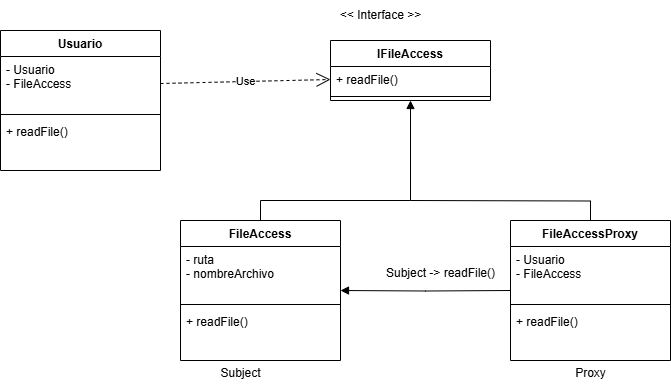

The diagram above was exported from draw.io. Its source (the exported page's mxGraphModel, read from the mxfile embedded in the PNG):
<mxGraphModel dx="1894" dy="499" grid="1" gridSize="10" guides="1" tooltips="1" connect="1" arrows="1" fold="1" page="1" pageScale="1" pageWidth="827" pageHeight="1169" math="0" shadow="0">
  <root>
    <mxCell id="0" />
    <mxCell id="1" parent="0" />
    <mxCell id="kFZbQzNnJq7PCkGxt-Cu-1" value="IFileAccess" style="swimlane;fontStyle=1;align=center;verticalAlign=top;childLayout=stackLayout;horizontal=1;startSize=26;horizontalStack=0;resizeParent=1;resizeParentMax=0;resizeLast=0;collapsible=1;marginBottom=0;whiteSpace=wrap;html=1;" vertex="1" parent="1">
      <mxGeometry x="70" y="120" width="160" height="60" as="geometry" />
    </mxCell>
    <mxCell id="kFZbQzNnJq7PCkGxt-Cu-2" value="+ readFile()" style="text;strokeColor=none;fillColor=none;align=left;verticalAlign=top;spacingLeft=4;spacingRight=4;overflow=hidden;rotatable=0;points=[[0,0.5],[1,0.5]];portConstraint=eastwest;whiteSpace=wrap;html=1;" vertex="1" parent="kFZbQzNnJq7PCkGxt-Cu-1">
      <mxGeometry y="26" width="160" height="26" as="geometry" />
    </mxCell>
    <mxCell id="kFZbQzNnJq7PCkGxt-Cu-3" value="" style="line;strokeWidth=1;fillColor=none;align=left;verticalAlign=middle;spacingTop=-1;spacingLeft=3;spacingRight=3;rotatable=0;labelPosition=right;points=[];portConstraint=eastwest;strokeColor=inherit;" vertex="1" parent="kFZbQzNnJq7PCkGxt-Cu-1">
      <mxGeometry y="52" width="160" height="8" as="geometry" />
    </mxCell>
    <mxCell id="kFZbQzNnJq7PCkGxt-Cu-13" value="FileAccess" style="swimlane;fontStyle=1;align=center;verticalAlign=top;childLayout=stackLayout;horizontal=1;startSize=26;horizontalStack=0;resizeParent=1;resizeParentMax=0;resizeLast=0;collapsible=1;marginBottom=0;whiteSpace=wrap;html=1;" vertex="1" parent="1">
      <mxGeometry x="-80" y="300" width="160" height="140" as="geometry" />
    </mxCell>
    <mxCell id="kFZbQzNnJq7PCkGxt-Cu-14" value="- ruta&lt;div&gt;- nombreArchivo&lt;/div&gt;" style="text;strokeColor=none;fillColor=none;align=left;verticalAlign=top;spacingLeft=4;spacingRight=4;overflow=hidden;rotatable=0;points=[[0,0.5],[1,0.5]];portConstraint=eastwest;whiteSpace=wrap;html=1;" vertex="1" parent="kFZbQzNnJq7PCkGxt-Cu-13">
      <mxGeometry y="26" width="160" height="54" as="geometry" />
    </mxCell>
    <mxCell id="kFZbQzNnJq7PCkGxt-Cu-15" value="" style="line;strokeWidth=1;fillColor=none;align=left;verticalAlign=middle;spacingTop=-1;spacingLeft=3;spacingRight=3;rotatable=0;labelPosition=right;points=[];portConstraint=eastwest;strokeColor=inherit;" vertex="1" parent="kFZbQzNnJq7PCkGxt-Cu-13">
      <mxGeometry y="80" width="160" height="8" as="geometry" />
    </mxCell>
    <mxCell id="kFZbQzNnJq7PCkGxt-Cu-16" value="+ readFile()" style="text;strokeColor=none;fillColor=none;align=left;verticalAlign=top;spacingLeft=4;spacingRight=4;overflow=hidden;rotatable=0;points=[[0,0.5],[1,0.5]];portConstraint=eastwest;whiteSpace=wrap;html=1;" vertex="1" parent="kFZbQzNnJq7PCkGxt-Cu-13">
      <mxGeometry y="88" width="160" height="52" as="geometry" />
    </mxCell>
    <mxCell id="kFZbQzNnJq7PCkGxt-Cu-17" value="&amp;lt;&amp;lt; Interface &amp;gt;&amp;gt;" style="text;html=1;align=center;verticalAlign=middle;resizable=0;points=[];autosize=1;strokeColor=none;fillColor=none;" vertex="1" parent="1">
      <mxGeometry x="70" y="80" width="100" height="30" as="geometry" />
    </mxCell>
    <mxCell id="kFZbQzNnJq7PCkGxt-Cu-18" value="FileAccessProxy" style="swimlane;fontStyle=1;align=center;verticalAlign=top;childLayout=stackLayout;horizontal=1;startSize=26;horizontalStack=0;resizeParent=1;resizeParentMax=0;resizeLast=0;collapsible=1;marginBottom=0;whiteSpace=wrap;html=1;" vertex="1" parent="1">
      <mxGeometry x="250" y="300" width="160" height="140" as="geometry" />
    </mxCell>
    <mxCell id="kFZbQzNnJq7PCkGxt-Cu-19" value="- Usuario&lt;div&gt;- FileAccess&lt;/div&gt;" style="text;strokeColor=none;fillColor=none;align=left;verticalAlign=top;spacingLeft=4;spacingRight=4;overflow=hidden;rotatable=0;points=[[0,0.5],[1,0.5]];portConstraint=eastwest;whiteSpace=wrap;html=1;" vertex="1" parent="kFZbQzNnJq7PCkGxt-Cu-18">
      <mxGeometry y="26" width="160" height="54" as="geometry" />
    </mxCell>
    <mxCell id="kFZbQzNnJq7PCkGxt-Cu-20" value="" style="line;strokeWidth=1;fillColor=none;align=left;verticalAlign=middle;spacingTop=-1;spacingLeft=3;spacingRight=3;rotatable=0;labelPosition=right;points=[];portConstraint=eastwest;strokeColor=inherit;" vertex="1" parent="kFZbQzNnJq7PCkGxt-Cu-18">
      <mxGeometry y="80" width="160" height="8" as="geometry" />
    </mxCell>
    <mxCell id="kFZbQzNnJq7PCkGxt-Cu-21" value="+ readFile()" style="text;strokeColor=none;fillColor=none;align=left;verticalAlign=top;spacingLeft=4;spacingRight=4;overflow=hidden;rotatable=0;points=[[0,0.5],[1,0.5]];portConstraint=eastwest;whiteSpace=wrap;html=1;" vertex="1" parent="kFZbQzNnJq7PCkGxt-Cu-18">
      <mxGeometry y="88" width="160" height="52" as="geometry" />
    </mxCell>
    <mxCell id="kFZbQzNnJq7PCkGxt-Cu-22" value="Usuario" style="swimlane;fontStyle=1;align=center;verticalAlign=top;childLayout=stackLayout;horizontal=1;startSize=26;horizontalStack=0;resizeParent=1;resizeParentMax=0;resizeLast=0;collapsible=1;marginBottom=0;whiteSpace=wrap;html=1;" vertex="1" parent="1">
      <mxGeometry x="-260" y="110" width="160" height="140" as="geometry" />
    </mxCell>
    <mxCell id="kFZbQzNnJq7PCkGxt-Cu-23" value="- Usuario&lt;div&gt;- FileAccess&lt;/div&gt;" style="text;strokeColor=none;fillColor=none;align=left;verticalAlign=top;spacingLeft=4;spacingRight=4;overflow=hidden;rotatable=0;points=[[0,0.5],[1,0.5]];portConstraint=eastwest;whiteSpace=wrap;html=1;" vertex="1" parent="kFZbQzNnJq7PCkGxt-Cu-22">
      <mxGeometry y="26" width="160" height="54" as="geometry" />
    </mxCell>
    <mxCell id="kFZbQzNnJq7PCkGxt-Cu-24" value="" style="line;strokeWidth=1;fillColor=none;align=left;verticalAlign=middle;spacingTop=-1;spacingLeft=3;spacingRight=3;rotatable=0;labelPosition=right;points=[];portConstraint=eastwest;strokeColor=inherit;" vertex="1" parent="kFZbQzNnJq7PCkGxt-Cu-22">
      <mxGeometry y="80" width="160" height="8" as="geometry" />
    </mxCell>
    <mxCell id="kFZbQzNnJq7PCkGxt-Cu-25" value="+ readFile()" style="text;strokeColor=none;fillColor=none;align=left;verticalAlign=top;spacingLeft=4;spacingRight=4;overflow=hidden;rotatable=0;points=[[0,0.5],[1,0.5]];portConstraint=eastwest;whiteSpace=wrap;html=1;" vertex="1" parent="kFZbQzNnJq7PCkGxt-Cu-22">
      <mxGeometry y="88" width="160" height="52" as="geometry" />
    </mxCell>
    <mxCell id="kFZbQzNnJq7PCkGxt-Cu-26" value="Use" style="endArrow=open;endSize=12;dashed=1;html=1;rounded=0;exitX=1;exitY=0.5;exitDx=0;exitDy=0;entryX=0;entryY=0.5;entryDx=0;entryDy=0;" edge="1" parent="1" source="kFZbQzNnJq7PCkGxt-Cu-23" target="kFZbQzNnJq7PCkGxt-Cu-2">
      <mxGeometry width="160" relative="1" as="geometry">
        <mxPoint x="-90" y="160" as="sourcePoint" />
        <mxPoint x="40" y="163" as="targetPoint" />
      </mxGeometry>
    </mxCell>
    <mxCell id="kFZbQzNnJq7PCkGxt-Cu-29" value="" style="endArrow=block;endFill=1;html=1;edgeStyle=orthogonalEdgeStyle;align=left;verticalAlign=top;rounded=0;exitX=0.5;exitY=0;exitDx=0;exitDy=0;entryX=0.5;entryY=1;entryDx=0;entryDy=0;" edge="1" parent="1" source="kFZbQzNnJq7PCkGxt-Cu-13" target="kFZbQzNnJq7PCkGxt-Cu-1">
      <mxGeometry x="-1" relative="1" as="geometry">
        <mxPoint x="180" y="260" as="sourcePoint" />
        <mxPoint x="340" y="260" as="targetPoint" />
        <Array as="points">
          <mxPoint y="280" />
          <mxPoint x="150" y="280" />
        </Array>
      </mxGeometry>
    </mxCell>
    <mxCell id="kFZbQzNnJq7PCkGxt-Cu-31" value="" style="endArrow=none;html=1;edgeStyle=orthogonalEdgeStyle;rounded=0;entryX=0.5;entryY=0;entryDx=0;entryDy=0;" edge="1" parent="1" target="kFZbQzNnJq7PCkGxt-Cu-18">
      <mxGeometry relative="1" as="geometry">
        <mxPoint x="150" y="280" as="sourcePoint" />
        <mxPoint x="360" y="260" as="targetPoint" />
      </mxGeometry>
    </mxCell>
    <mxCell id="kFZbQzNnJq7PCkGxt-Cu-34" value="Subject" style="text;html=1;align=center;verticalAlign=middle;resizable=0;points=[];autosize=1;strokeColor=none;fillColor=none;" vertex="1" parent="1">
      <mxGeometry x="-50" y="438" width="60" height="30" as="geometry" />
    </mxCell>
    <mxCell id="kFZbQzNnJq7PCkGxt-Cu-35" value="Proxy" style="text;html=1;align=center;verticalAlign=middle;resizable=0;points=[];autosize=1;strokeColor=none;fillColor=none;" vertex="1" parent="1">
      <mxGeometry x="305" y="438" width="50" height="30" as="geometry" />
    </mxCell>
    <mxCell id="kFZbQzNnJq7PCkGxt-Cu-37" value="" style="endArrow=block;endFill=1;html=1;edgeStyle=orthogonalEdgeStyle;align=left;verticalAlign=top;rounded=0;entryX=1;entryY=0.5;entryDx=0;entryDy=0;" edge="1" parent="1" target="kFZbQzNnJq7PCkGxt-Cu-13">
      <mxGeometry x="-1" relative="1" as="geometry">
        <mxPoint x="250" y="370" as="sourcePoint" />
        <mxPoint x="280" y="370" as="targetPoint" />
      </mxGeometry>
    </mxCell>
    <mxCell id="kFZbQzNnJq7PCkGxt-Cu-39" value="Subject -&amp;gt; readFile()" style="text;html=1;align=center;verticalAlign=middle;resizable=0;points=[];autosize=1;strokeColor=none;fillColor=none;" vertex="1" parent="1">
      <mxGeometry x="115" y="338" width="130" height="30" as="geometry" />
    </mxCell>
  </root>
</mxGraphModel>